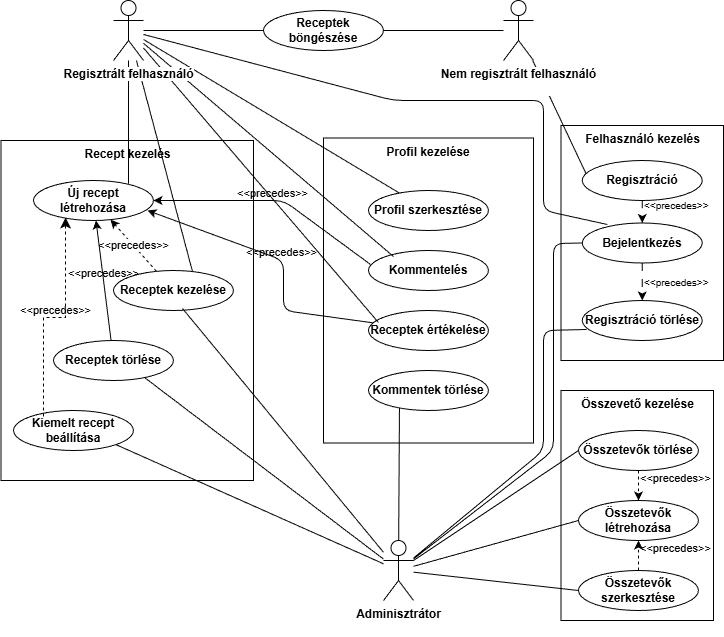

The diagram above was exported from draw.io. Its source (the exported page's mxGraphModel, read from the mxfile embedded in the PNG):
<mxGraphModel dx="1110" dy="789" grid="1" gridSize="10" guides="1" tooltips="1" connect="1" arrows="1" fold="1" page="1" pageScale="1" pageWidth="850" pageHeight="1100" math="0" shadow="0">
  <root>
    <mxCell id="0" />
    <mxCell id="1" parent="0" />
    <mxCell id="46" value="Összevető kezelése" style="rounded=0;whiteSpace=wrap;html=1;verticalAlign=top;fontStyle=1" vertex="1" parent="1">
      <mxGeometry x="607.5" y="420" width="152.5" height="230" as="geometry" />
    </mxCell>
    <mxCell id="45" value="Felhasználó kezelés" style="rounded=0;whiteSpace=wrap;html=1;verticalAlign=top;fontStyle=1" vertex="1" parent="1">
      <mxGeometry x="607.5" y="155" width="162.5" height="235" as="geometry" />
    </mxCell>
    <mxCell id="44" value="Recept kezelés" style="rounded=0;whiteSpace=wrap;html=1;verticalAlign=top;fontStyle=1" vertex="1" parent="1">
      <mxGeometry x="47.5" y="170" width="252.5" height="340" as="geometry" />
    </mxCell>
    <mxCell id="43" value="Profil kezelése" style="rounded=0;whiteSpace=wrap;html=1;verticalAlign=top;fontStyle=1" vertex="1" parent="1">
      <mxGeometry x="370" y="167.5" width="210" height="305" as="geometry" />
    </mxCell>
    <mxCell id="7" value="" style="endArrow=none;html=1;exitX=0.035;exitY=0.35;exitDx=0;exitDy=0;fontStyle=1;exitPerimeter=0;" edge="1" parent="1" source="9" target="5">
      <mxGeometry width="50" height="50" relative="1" as="geometry">
        <mxPoint x="460" y="220" as="sourcePoint" />
        <mxPoint x="490" y="180" as="targetPoint" />
      </mxGeometry>
    </mxCell>
    <mxCell id="8" value="Bejelentkezés" style="ellipse;whiteSpace=wrap;html=1;fontStyle=1" vertex="1" parent="1">
      <mxGeometry x="628.75" y="252.5" width="120" height="40" as="geometry" />
    </mxCell>
    <mxCell id="9" value="Regisztráció" style="ellipse;whiteSpace=wrap;html=1;fontStyle=1" vertex="1" parent="1">
      <mxGeometry x="628.75" y="190" width="120" height="40" as="geometry" />
    </mxCell>
    <mxCell id="10" value="Regisztráció törlése" style="ellipse;whiteSpace=wrap;html=1;fontStyle=1" vertex="1" parent="1">
      <mxGeometry x="628.75" y="330" width="120" height="40" as="geometry" />
    </mxCell>
    <mxCell id="11" value="&#10;&lt;span style=&quot;color: rgb(0, 0, 0); font-family: Helvetica; font-style: normal; font-variant-ligatures: normal; font-variant-caps: normal; letter-spacing: normal; orphans: 2; text-indent: 0px; text-transform: none; widows: 2; word-spacing: 0px; -webkit-text-stroke-width: 0px; white-space: nowrap; text-decoration-thickness: initial; text-decoration-style: initial; text-decoration-color: initial; float: none; display: inline !important;&quot;&gt;&amp;lt;&amp;lt;precedes&amp;gt;&amp;gt;&lt;/span&gt;&#10;&#10;" style="endArrow=classic;html=1;dashed=1;dashPattern=8 8;exitX=0.5;exitY=1;exitDx=0;exitDy=0;align=left;fontSize=10;labelBackgroundColor=none;entryX=0.5;entryY=0;entryDx=0;entryDy=0;fontStyle=0" edge="1" parent="1" source="9" target="8">
      <mxGeometry x="-0.0032" width="50" height="50" relative="1" as="geometry">
        <mxPoint x="440" y="230" as="sourcePoint" />
        <mxPoint x="820" y="230" as="targetPoint" />
        <mxPoint as="offset" />
      </mxGeometry>
    </mxCell>
    <mxCell id="12" value="&amp;lt;&amp;lt;precedes&amp;gt;&amp;gt;" style="endArrow=classic;dashed=1;dashPattern=8 8;exitX=0.5;exitY=1;exitDx=0;exitDy=0;entryX=0.5;entryY=0;entryDx=0;entryDy=0;fontSize=10;labelBackgroundColor=none;html=1;align=left;fontStyle=0" edge="1" parent="1" source="8" target="10">
      <mxGeometry x="-0.0013" width="50" height="50" relative="1" as="geometry">
        <mxPoint x="695" y="220" as="sourcePoint" />
        <mxPoint x="760" y="270" as="targetPoint" />
        <mxPoint as="offset" />
      </mxGeometry>
    </mxCell>
    <mxCell id="14" value="" style="endArrow=none;html=1;exitX=0.21;exitY=0.038;exitDx=0;exitDy=0;rounded=1;curved=0;exitPerimeter=0;fontStyle=1" edge="1" parent="1" source="8" target="2">
      <mxGeometry width="50" height="50" relative="1" as="geometry">
        <mxPoint x="440" y="230" as="sourcePoint" />
        <mxPoint x="490" y="180" as="targetPoint" />
        <Array as="points">
          <mxPoint x="590" y="240" />
          <mxPoint x="590" y="130" />
          <mxPoint x="440" y="130" />
        </Array>
      </mxGeometry>
    </mxCell>
    <mxCell id="15" value="Receptek böngészése" style="ellipse;whiteSpace=wrap;html=1;fontStyle=1" vertex="1" parent="1">
      <mxGeometry x="310" y="40" width="120" height="40" as="geometry" />
    </mxCell>
    <mxCell id="49" style="edgeStyle=none;html=1;entryX=1;entryY=1;entryDx=0;entryDy=0;startArrow=none;startFill=0;endArrow=none;endFill=0;fontStyle=1" edge="1" parent="1" source="16" target="40">
      <mxGeometry relative="1" as="geometry" />
    </mxCell>
    <mxCell id="51" style="edgeStyle=none;html=1;entryX=0;entryY=0.5;entryDx=0;entryDy=0;startArrow=none;startFill=0;endArrow=none;endFill=0;fontStyle=1" edge="1" parent="1" source="16" target="42">
      <mxGeometry relative="1" as="geometry" />
    </mxCell>
    <mxCell id="52" style="edgeStyle=none;html=1;entryX=0;entryY=0.5;entryDx=0;entryDy=0;startArrow=none;startFill=0;endArrow=none;endFill=0;fontStyle=1" edge="1" parent="1" source="16" target="41">
      <mxGeometry relative="1" as="geometry" />
    </mxCell>
    <mxCell id="62" style="edgeStyle=none;html=1;entryX=0;entryY=0.5;entryDx=0;entryDy=0;endArrow=none;endFill=0;fontStyle=1" edge="1" parent="1" source="16" target="8">
      <mxGeometry relative="1" as="geometry">
        <Array as="points">
          <mxPoint x="600" y="480" />
          <mxPoint x="600" y="273" />
        </Array>
      </mxGeometry>
    </mxCell>
    <mxCell id="16" value="Adminisztrátor&lt;div&gt;&lt;br&gt;&lt;/div&gt;" style="shape=umlActor;verticalLabelPosition=bottom;verticalAlign=top;html=1;outlineConnect=0;fontStyle=1" vertex="1" parent="1">
      <mxGeometry x="430" y="570" width="30" height="60" as="geometry" />
    </mxCell>
    <mxCell id="18" value="Profil szerkesztése" style="ellipse;whiteSpace=wrap;html=1;fontStyle=1" vertex="1" parent="1">
      <mxGeometry x="415" y="220" width="120" height="40" as="geometry" />
    </mxCell>
    <mxCell id="19" value="" style="endArrow=none;html=1;exitX=1;exitY=0.5;exitDx=0;exitDy=0;fontStyle=1" edge="1" parent="1" source="15" target="5">
      <mxGeometry width="50" height="50" relative="1" as="geometry">
        <mxPoint x="440" y="30" as="sourcePoint" />
        <mxPoint x="490" y="-20" as="targetPoint" />
      </mxGeometry>
    </mxCell>
    <mxCell id="20" value="" style="endArrow=none;html=1;fontStyle=1" edge="1" parent="1" source="2" target="15">
      <mxGeometry width="50" height="50" relative="1" as="geometry">
        <mxPoint x="440" y="30" as="sourcePoint" />
        <mxPoint x="490" y="-20" as="targetPoint" />
      </mxGeometry>
    </mxCell>
    <mxCell id="21" value="" style="endArrow=none;html=1;fontStyle=1" edge="1" parent="1" source="18" target="2">
      <mxGeometry width="50" height="50" relative="1" as="geometry">
        <mxPoint x="440" y="230" as="sourcePoint" />
        <mxPoint x="490" y="180" as="targetPoint" />
      </mxGeometry>
    </mxCell>
    <mxCell id="22" value="Új recept létrehozása" style="ellipse;whiteSpace=wrap;html=1;fontStyle=1" vertex="1" parent="1">
      <mxGeometry x="80" y="210" width="120" height="40" as="geometry" />
    </mxCell>
    <mxCell id="70" value="&#10;&lt;span style=&quot;color: rgb(0, 0, 0); font-family: Helvetica; font-size: 11px; font-style: normal; font-variant-ligatures: normal; font-variant-caps: normal; font-weight: 400; letter-spacing: normal; orphans: 2; text-align: center; text-indent: 0px; text-transform: none; widows: 2; word-spacing: 0px; -webkit-text-stroke-width: 0px; white-space: nowrap; text-decoration-thickness: initial; text-decoration-style: initial; text-decoration-color: initial; float: none; display: inline !important;&quot;&gt;&amp;lt;&amp;lt;precedes&amp;gt;&amp;gt;&lt;/span&gt;&#10;&#10;" style="edgeStyle=none;html=1;entryX=1;entryY=0.5;entryDx=0;entryDy=0;labelBackgroundColor=none;exitX=0.017;exitY=0.35;exitDx=0;exitDy=0;exitPerimeter=0;" edge="1" parent="1" source="23" target="22">
      <mxGeometry relative="1" as="geometry">
        <Array as="points">
          <mxPoint x="330" y="230" />
        </Array>
      </mxGeometry>
    </mxCell>
    <mxCell id="23" value="Kommentelés" style="ellipse;whiteSpace=wrap;html=1;fontStyle=1" vertex="1" parent="1">
      <mxGeometry x="415" y="280" width="120" height="40" as="geometry" />
    </mxCell>
    <mxCell id="68" value="&#10;&lt;span style=&quot;color: rgb(0, 0, 0); font-family: Helvetica; font-size: 11px; font-style: normal; font-variant-ligatures: normal; font-variant-caps: normal; font-weight: 400; letter-spacing: normal; orphans: 2; text-align: center; text-indent: 0px; text-transform: none; widows: 2; word-spacing: 0px; -webkit-text-stroke-width: 0px; white-space: nowrap; text-decoration-thickness: initial; text-decoration-style: initial; text-decoration-color: initial; float: none; display: inline !important;&quot;&gt;&amp;lt;&amp;lt;precedes&amp;gt;&amp;gt;&lt;/span&gt;&#10;&#10;" style="edgeStyle=none;html=1;entryX=0.95;entryY=0.75;entryDx=0;entryDy=0;labelBackgroundColor=none;entryPerimeter=0;" edge="1" parent="1" source="24" target="22">
      <mxGeometry relative="1" as="geometry">
        <Array as="points">
          <mxPoint x="330" y="340" />
          <mxPoint x="330" y="290" />
        </Array>
      </mxGeometry>
    </mxCell>
    <mxCell id="24" value="Receptek értékelése" style="ellipse;whiteSpace=wrap;html=1;fontStyle=1" vertex="1" parent="1">
      <mxGeometry x="415" y="340" width="120" height="40" as="geometry" />
    </mxCell>
    <mxCell id="57" value="&amp;lt;&amp;lt;precedes&amp;gt;&amp;gt;" style="edgeStyle=none;html=1;dashed=1;fontStyle=0" edge="1" parent="1" source="25" target="22">
      <mxGeometry relative="1" as="geometry" />
    </mxCell>
    <mxCell id="25" value="Receptek kezelése" style="ellipse;whiteSpace=wrap;html=1;fontStyle=1" vertex="1" parent="1">
      <mxGeometry x="160" y="300" width="120" height="40" as="geometry" />
    </mxCell>
    <mxCell id="26" value="" style="endArrow=none;html=1;exitX=0.658;exitY=0.025;exitDx=0;exitDy=0;exitPerimeter=0;fontStyle=1" edge="1" parent="1" source="25" target="2">
      <mxGeometry width="50" height="50" relative="1" as="geometry">
        <mxPoint x="440" y="230" as="sourcePoint" />
        <mxPoint x="490" y="180" as="targetPoint" />
      </mxGeometry>
    </mxCell>
    <mxCell id="27" value="" style="endArrow=none;html=1;exitX=0.792;exitY=0.075;exitDx=0;exitDy=0;exitPerimeter=0;fontStyle=1" edge="1" parent="1" source="22" target="2">
      <mxGeometry width="50" height="50" relative="1" as="geometry">
        <mxPoint x="450" y="220" as="sourcePoint" />
        <mxPoint x="490" y="180" as="targetPoint" />
      </mxGeometry>
    </mxCell>
    <mxCell id="28" value="" style="endArrow=none;html=1;exitX=0.208;exitY=0.15;exitDx=0;exitDy=0;exitPerimeter=0;fontStyle=1" edge="1" parent="1" source="23" target="2">
      <mxGeometry width="50" height="50" relative="1" as="geometry">
        <mxPoint x="180" y="280" as="sourcePoint" />
        <mxPoint x="230" y="230" as="targetPoint" />
      </mxGeometry>
    </mxCell>
    <mxCell id="29" value="" style="endArrow=none;html=1;exitX=0.083;exitY=0.3;exitDx=0;exitDy=0;exitPerimeter=0;fontStyle=1" edge="1" parent="1" source="24" target="2">
      <mxGeometry width="50" height="50" relative="1" as="geometry">
        <mxPoint x="440" y="230" as="sourcePoint" />
        <mxPoint x="490" y="180" as="targetPoint" />
      </mxGeometry>
    </mxCell>
    <mxCell id="36" style="html=1;exitX=0;exitY=0.5;exitDx=0;exitDy=0;rounded=0;curved=0;startArrow=none;startFill=0;endArrow=none;endFill=0;fontStyle=1" edge="1" parent="1" source="32" target="16">
      <mxGeometry relative="1" as="geometry" />
    </mxCell>
    <mxCell id="65" value="&#10;&lt;span style=&quot;color: rgb(0, 0, 0); font-family: Helvetica; font-size: 11px; font-style: normal; font-variant-ligatures: normal; font-variant-caps: normal; letter-spacing: normal; orphans: 2; text-indent: 0px; text-transform: none; widows: 2; word-spacing: 0px; -webkit-text-stroke-width: 0px; white-space: nowrap; text-decoration-thickness: initial; text-decoration-style: initial; text-decoration-color: initial; float: none; display: inline !important;&quot;&gt;&amp;lt;&amp;lt;precedes&amp;gt;&amp;gt;&lt;/span&gt;&#10;&#10;" style="edgeStyle=none;html=1;labelBackgroundColor=none;verticalAlign=middle;align=left;dashed=1;fontStyle=0" edge="1" parent="1" source="32" target="42">
      <mxGeometry relative="1" as="geometry" />
    </mxCell>
    <mxCell id="32" value="Összetevők szerkesztése" style="ellipse;whiteSpace=wrap;html=1;fontStyle=1" vertex="1" parent="1">
      <mxGeometry x="625" y="600" width="120" height="40" as="geometry" />
    </mxCell>
    <mxCell id="2" value="Regisztrált felhasználó" style="shape=umlActor;verticalLabelPosition=bottom;verticalAlign=top;html=1;outlineConnect=0;labelBackgroundColor=default;labelBorderColor=none;align=center;horizontal=1;textShadow=0;fontStyle=1" vertex="1" parent="1">
      <mxGeometry x="160" y="30" width="30" height="60" as="geometry" />
    </mxCell>
    <mxCell id="59" value="&#10;&lt;span style=&quot;color: rgb(0, 0, 0); font-family: Helvetica; font-size: 11px; font-style: normal; font-variant-ligatures: normal; font-variant-caps: normal; letter-spacing: normal; orphans: 2; text-align: center; text-indent: 0px; text-transform: none; widows: 2; word-spacing: 0px; -webkit-text-stroke-width: 0px; white-space: nowrap; text-decoration-thickness: initial; text-decoration-style: initial; text-decoration-color: initial; float: none; display: inline !important;&quot;&gt;&amp;lt;&amp;lt;precedes&amp;gt;&amp;gt;&lt;/span&gt;&#10;&#10;" style="edgeStyle=none;html=1;labelBackgroundColor=none;fontStyle=0" edge="1" parent="1" source="37" target="22">
      <mxGeometry relative="1" as="geometry" />
    </mxCell>
    <mxCell id="37" value="Receptek törlése" style="ellipse;whiteSpace=wrap;html=1;fontStyle=1" vertex="1" parent="1">
      <mxGeometry x="100" y="370" width="120" height="40" as="geometry" />
    </mxCell>
    <mxCell id="38" value="Kommentek törlése" style="ellipse;whiteSpace=wrap;html=1;fontStyle=1" vertex="1" parent="1">
      <mxGeometry x="415" y="400" width="120" height="40" as="geometry" />
    </mxCell>
    <mxCell id="40" value="Kiemelt recept beállítása&lt;span style=&quot;font-family: monospace; font-size: 0px; text-align: start; text-wrap-mode: nowrap;&quot;&gt;%3CmxGraphModel%3E%3Croot%3E%3CmxCell%20id%3D%220%22%2F%3E%3CmxCell%20id%3D%221%22%20parent%3D%220%22%2F%3E%3CmxCell%20id%3D%222%22%20value%3D%22Kommentek%20t%C3%B6rl%C3%A9se%22%20style%3D%22ellipse%3BwhiteSpace%3Dwrap%3Bhtml%3D1%3B%22%20vertex%3D%221%22%20parent%3D%221%22%3E%3CmxGeometry%20x%3D%22215%22%20y%3D%22450%22%20width%3D%22120%22%20height%3D%2240%22%20as%3D%22geometry%22%2F%3E%3C%2FmxCell%3E%3C%2Froot%3E%3C%2FmxGraphModel%3E&lt;/span&gt;" style="ellipse;whiteSpace=wrap;html=1;fontStyle=1" vertex="1" parent="1">
      <mxGeometry x="60" y="440" width="120" height="40" as="geometry" />
    </mxCell>
    <mxCell id="64" value="&#10;&lt;span style=&quot;color: rgb(0, 0, 0); font-family: Helvetica; font-size: 11px; font-style: normal; font-variant-ligatures: normal; font-variant-caps: normal; letter-spacing: normal; orphans: 2; text-indent: 0px; text-transform: none; widows: 2; word-spacing: 0px; -webkit-text-stroke-width: 0px; white-space: nowrap; text-decoration-thickness: initial; text-decoration-style: initial; text-decoration-color: initial; float: none; display: inline !important;&quot;&gt;&amp;lt;&amp;lt;precedes&amp;gt;&amp;gt;&lt;/span&gt;&#10;&#10;" style="edgeStyle=none;html=1;entryX=0.5;entryY=0;entryDx=0;entryDy=0;dashed=1;labelBackgroundColor=none;align=left;fontStyle=0" edge="1" parent="1" source="41" target="42">
      <mxGeometry relative="1" as="geometry" />
    </mxCell>
    <mxCell id="41" value="&lt;span style=&quot;color: rgb(0, 0, 0);&quot;&gt;Összetevők törlése&lt;/span&gt;" style="ellipse;whiteSpace=wrap;html=1;fontStyle=1" vertex="1" parent="1">
      <mxGeometry x="625" y="460" width="120" height="40" as="geometry" />
    </mxCell>
    <mxCell id="42" value="Összetevők létrehozása" style="ellipse;whiteSpace=wrap;html=1;fontStyle=1" vertex="1" parent="1">
      <mxGeometry x="625" y="530" width="120" height="40" as="geometry" />
    </mxCell>
    <mxCell id="5" value="Nem regisztrált felhasználó&lt;div&gt;&lt;br&gt;&lt;/div&gt;" style="shape=umlActor;verticalLabelPosition=bottom;verticalAlign=top;html=1;outlineConnect=0;labelBackgroundColor=default;fontStyle=1" vertex="1" parent="1">
      <mxGeometry x="550" y="30" width="30" height="60" as="geometry" />
    </mxCell>
    <mxCell id="50" style="edgeStyle=none;html=1;entryX=0.258;entryY=0.925;entryDx=0;entryDy=0;entryPerimeter=0;startArrow=none;startFill=0;endArrow=none;endFill=0;fontStyle=1" edge="1" parent="1" source="16" target="38">
      <mxGeometry relative="1" as="geometry" />
    </mxCell>
    <mxCell id="53" style="edgeStyle=none;html=1;entryX=0.758;entryY=0.925;entryDx=0;entryDy=0;entryPerimeter=0;startArrow=none;startFill=0;endArrow=none;endFill=0;fontStyle=1" edge="1" parent="1" source="16" target="37">
      <mxGeometry relative="1" as="geometry" />
    </mxCell>
    <mxCell id="54" style="edgeStyle=none;html=1;entryX=0.035;entryY=0.725;entryDx=0;entryDy=0;entryPerimeter=0;startArrow=none;startFill=0;endArrow=none;endFill=0;rounded=1;curved=0;fontStyle=1" edge="1" parent="1" source="16" target="10">
      <mxGeometry relative="1" as="geometry">
        <Array as="points">
          <mxPoint x="590" y="480" />
          <mxPoint x="590" y="360" />
        </Array>
      </mxGeometry>
    </mxCell>
    <mxCell id="55" style="edgeStyle=none;html=1;entryX=0.575;entryY=0.95;entryDx=0;entryDy=0;entryPerimeter=0;startArrow=none;startFill=0;endArrow=none;endFill=0;fontStyle=1" edge="1" parent="1" source="16" target="25">
      <mxGeometry relative="1" as="geometry" />
    </mxCell>
    <mxCell id="61" value="&#10;&lt;span style=&quot;color: rgb(0, 0, 0); font-family: Helvetica; font-size: 11px; font-style: normal; font-variant-ligatures: normal; font-variant-caps: normal; letter-spacing: normal; orphans: 2; text-align: center; text-indent: 0px; text-transform: none; widows: 2; word-spacing: 0px; -webkit-text-stroke-width: 0px; white-space: nowrap; text-decoration-thickness: initial; text-decoration-style: initial; text-decoration-color: initial; float: none; display: inline !important;&quot;&gt;&amp;lt;&amp;lt;precedes&amp;gt;&amp;gt;&lt;/span&gt;&#10;&#10;" style="edgeStyle=elbowEdgeStyle;elbow=vertical;endArrow=classic;html=1;curved=0;rounded=0;endSize=8;startSize=8;exitX=0.25;exitY=0.15;exitDx=0;exitDy=0;exitPerimeter=0;entryX=0.267;entryY=0.925;entryDx=0;entryDy=0;entryPerimeter=0;dashed=1;labelBackgroundColor=none;fontStyle=0" edge="1" parent="1" source="40" target="22">
      <mxGeometry width="50" height="50" relative="1" as="geometry">
        <mxPoint x="440" y="330" as="sourcePoint" />
        <mxPoint x="490" y="280" as="targetPoint" />
      </mxGeometry>
    </mxCell>
  </root>
</mxGraphModel>